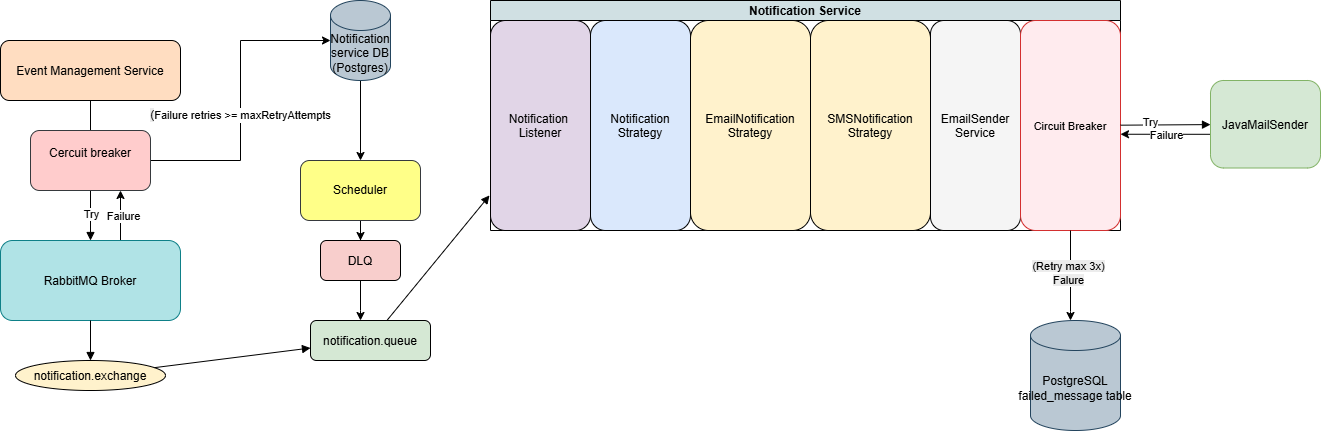

The diagram above was exported from draw.io. Its source (the exported page's mxGraphModel, read from the mxfile embedded in the PNG):
<mxGraphModel dx="786" dy="729" grid="1" gridSize="10" guides="1" tooltips="1" connect="1" arrows="1" fold="1" page="1" pageScale="1" pageWidth="850" pageHeight="1100" math="0" shadow="0">
  <root>
    <mxCell id="0" />
    <mxCell id="1" parent="0" />
    <mxCell id="3Yew8JdXnec-bqzJfGsT-1" value="Event Management Service" style="rounded=1;fillColor=#FFDDC1;strokeColor=#000000;" vertex="1" parent="1">
      <mxGeometry x="40" y="80" width="180" height="60" as="geometry" />
    </mxCell>
    <mxCell id="3Yew8JdXnec-bqzJfGsT-46" style="edgeStyle=orthogonalEdgeStyle;rounded=0;orthogonalLoop=1;jettySize=auto;html=1;entryX=0.5;entryY=1;entryDx=0;entryDy=0;" edge="1" parent="1">
      <mxGeometry relative="1" as="geometry">
        <mxPoint x="160" y="280" as="sourcePoint" />
        <mxPoint x="160" y="230" as="targetPoint" />
      </mxGeometry>
    </mxCell>
    <mxCell id="3Yew8JdXnec-bqzJfGsT-47" value="Failure" style="edgeLabel;html=1;align=center;verticalAlign=middle;resizable=0;points=[];" vertex="1" connectable="0" parent="3Yew8JdXnec-bqzJfGsT-46">
      <mxGeometry y="-2" relative="1" as="geometry">
        <mxPoint as="offset" />
      </mxGeometry>
    </mxCell>
    <mxCell id="3Yew8JdXnec-bqzJfGsT-2" value="RabbitMQ Broker" style="rounded=1;fillColor=#b0e3e6;strokeColor=#0e8088;" vertex="1" parent="1">
      <mxGeometry x="40" y="280" width="180" height="80" as="geometry" />
    </mxCell>
    <mxCell id="3Yew8JdXnec-bqzJfGsT-3" value="notification.exchange" style="ellipse;fillColor=#FFF2CC;strokeColor=#000000;" vertex="1" parent="1">
      <mxGeometry x="55" y="400" width="150" height="30" as="geometry" />
    </mxCell>
    <mxCell id="3Yew8JdXnec-bqzJfGsT-4" value="notification.queue" style="rounded=1;fillColor=#D5E8D4;strokeColor=#000000;" vertex="1" parent="1">
      <mxGeometry x="350" y="360" width="120" height="40" as="geometry" />
    </mxCell>
    <mxCell id="3Yew8JdXnec-bqzJfGsT-37" value="" style="edgeStyle=orthogonalEdgeStyle;rounded=0;orthogonalLoop=1;jettySize=auto;html=1;" edge="1" parent="1" source="3Yew8JdXnec-bqzJfGsT-5" target="3Yew8JdXnec-bqzJfGsT-4">
      <mxGeometry relative="1" as="geometry">
        <Array as="points">
          <mxPoint x="400" y="350" />
          <mxPoint x="400" y="350" />
        </Array>
      </mxGeometry>
    </mxCell>
    <mxCell id="3Yew8JdXnec-bqzJfGsT-5" value="DLQ" style="rounded=1;fillColor=#F8CECC;strokeColor=#000000;" vertex="1" parent="1">
      <mxGeometry x="360" y="280" width="80" height="40" as="geometry" />
    </mxCell>
    <mxCell id="3Yew8JdXnec-bqzJfGsT-6" value="Notification Service" style="swimlane;childLayout=stackLayout;horizontal=1;startSize=20;fillColor=#D0E0E3;strokeColor=#000000;" vertex="1" parent="1">
      <mxGeometry x="530" y="40" width="630" height="230" as="geometry" />
    </mxCell>
    <mxCell id="3Yew8JdXnec-bqzJfGsT-7" value="Notification &#10;Listener" style="rounded=1;fillColor=#E1D5E7;strokeColor=#000000;" vertex="1" parent="3Yew8JdXnec-bqzJfGsT-6">
      <mxGeometry y="20" width="100" height="210" as="geometry" />
    </mxCell>
    <mxCell id="3Yew8JdXnec-bqzJfGsT-8" value="Notification&#10;Strategy" style="rounded=1;fillColor=#DAE8FC;strokeColor=#000000;" vertex="1" parent="3Yew8JdXnec-bqzJfGsT-6">
      <mxGeometry x="100" y="20" width="100" height="210" as="geometry" />
    </mxCell>
    <mxCell id="3Yew8JdXnec-bqzJfGsT-9" value="EmailNotification&#10;Strategy" style="rounded=1;fillColor=#FFF2CC;strokeColor=#000000;" vertex="1" parent="3Yew8JdXnec-bqzJfGsT-6">
      <mxGeometry x="200" y="20" width="120" height="210" as="geometry" />
    </mxCell>
    <mxCell id="3Yew8JdXnec-bqzJfGsT-10" value="SMSNotification&#10;Strategy" style="rounded=1;fillColor=#FFF2CC;strokeColor=#000000;" vertex="1" parent="3Yew8JdXnec-bqzJfGsT-6">
      <mxGeometry x="320" y="20" width="120" height="210" as="geometry" />
    </mxCell>
    <mxCell id="3Yew8JdXnec-bqzJfGsT-11" value="EmailSender&#10;Service" style="rounded=1;fillColor=#F5F5F5;strokeColor=#000000;" vertex="1" parent="3Yew8JdXnec-bqzJfGsT-6">
      <mxGeometry x="440" y="20" width="90" height="210" as="geometry" />
    </mxCell>
    <mxCell id="3Yew8JdXnec-bqzJfGsT-12" value="Circuit Breaker" style="shape=loop;rounded=1;fillColor=#FFEBEE;strokeColor=#D32F2F;fontSize=11;" vertex="1" parent="3Yew8JdXnec-bqzJfGsT-6">
      <mxGeometry x="530" y="20" width="100" height="210" as="geometry" />
    </mxCell>
    <mxCell id="3Yew8JdXnec-bqzJfGsT-16" style="endArrow=block;strokeColor=#000000;" edge="1" parent="1" source="3Yew8JdXnec-bqzJfGsT-1" target="3Yew8JdXnec-bqzJfGsT-2">
      <mxGeometry relative="1" as="geometry" />
    </mxCell>
    <mxCell id="3Yew8JdXnec-bqzJfGsT-32" value="Try" style="edgeLabel;html=1;align=center;verticalAlign=middle;resizable=0;points=[];" vertex="1" connectable="0" parent="3Yew8JdXnec-bqzJfGsT-16">
      <mxGeometry x="0.6143" relative="1" as="geometry">
        <mxPoint as="offset" />
      </mxGeometry>
    </mxCell>
    <mxCell id="3Yew8JdXnec-bqzJfGsT-17" style="endArrow=block;strokeColor=#000000;" edge="1" parent="1" source="3Yew8JdXnec-bqzJfGsT-2" target="3Yew8JdXnec-bqzJfGsT-3">
      <mxGeometry relative="1" as="geometry" />
    </mxCell>
    <mxCell id="3Yew8JdXnec-bqzJfGsT-18" style="endArrow=block;strokeColor=#000000;" edge="1" parent="1" source="3Yew8JdXnec-bqzJfGsT-3" target="3Yew8JdXnec-bqzJfGsT-4">
      <mxGeometry relative="1" as="geometry" />
    </mxCell>
    <mxCell id="3Yew8JdXnec-bqzJfGsT-19" style="endArrow=block;strokeColor=#000000;entryX=-0.01;entryY=0.833;entryDx=0;entryDy=0;entryPerimeter=0;" edge="1" parent="1" source="3Yew8JdXnec-bqzJfGsT-4" target="3Yew8JdXnec-bqzJfGsT-7">
      <mxGeometry relative="1" as="geometry" />
    </mxCell>
    <mxCell id="3Yew8JdXnec-bqzJfGsT-20" style="endArrow=block;strokeColor=#000000;" edge="1" parent="1" source="3Yew8JdXnec-bqzJfGsT-12" target="3Yew8JdXnec-bqzJfGsT-13">
      <mxGeometry relative="1" as="geometry" />
    </mxCell>
    <mxCell id="3Yew8JdXnec-bqzJfGsT-40" value="Try" style="edgeLabel;html=1;align=center;verticalAlign=middle;resizable=0;points=[];" vertex="1" connectable="0" parent="3Yew8JdXnec-bqzJfGsT-20">
      <mxGeometry x="-0.3429" y="3" relative="1" as="geometry">
        <mxPoint as="offset" />
      </mxGeometry>
    </mxCell>
    <mxCell id="3Yew8JdXnec-bqzJfGsT-34" style="edgeStyle=orthogonalEdgeStyle;rounded=0;orthogonalLoop=1;jettySize=auto;html=1;entryX=0.5;entryY=0;entryDx=0;entryDy=0;" edge="1" parent="1" source="3Yew8JdXnec-bqzJfGsT-22" target="3Yew8JdXnec-bqzJfGsT-33">
      <mxGeometry relative="1" as="geometry" />
    </mxCell>
    <mxCell id="3Yew8JdXnec-bqzJfGsT-22" value="Notification service DB&lt;div&gt;(Postgres)&lt;/div&gt;" style="shape=cylinder3;whiteSpace=wrap;html=1;boundedLbl=1;backgroundOutline=1;size=15;fillColor=#bac8d3;strokeColor=#23445d;" vertex="1" parent="1">
      <mxGeometry x="370" y="40" width="60" height="80" as="geometry" />
    </mxCell>
    <mxCell id="3Yew8JdXnec-bqzJfGsT-30" style="edgeStyle=orthogonalEdgeStyle;rounded=0;orthogonalLoop=1;jettySize=auto;html=1;entryX=0;entryY=0.5;entryDx=0;entryDy=0;entryPerimeter=0;" edge="1" parent="1" source="3Yew8JdXnec-bqzJfGsT-29" target="3Yew8JdXnec-bqzJfGsT-22">
      <mxGeometry relative="1" as="geometry">
        <mxPoint x="260" y="200" as="targetPoint" />
      </mxGeometry>
    </mxCell>
    <mxCell id="3Yew8JdXnec-bqzJfGsT-31" value="&lt;span style=&quot;font-size: 12px; text-wrap-mode: wrap; background-color: rgb(236, 236, 236);&quot;&gt;(&lt;/span&gt;&lt;span style=&quot;color: light-dark(rgb(0, 0, 0), rgb(255, 255, 255)); background-color: rgb(255, 255, 255);&quot;&gt;Failure retries &amp;gt;= maxRetryAttempts&lt;/span&gt;" style="edgeLabel;html=1;align=center;verticalAlign=middle;resizable=0;points=[];" vertex="1" connectable="0" parent="3Yew8JdXnec-bqzJfGsT-30">
      <mxGeometry x="-0.0909" y="1" relative="1" as="geometry">
        <mxPoint as="offset" />
      </mxGeometry>
    </mxCell>
    <mxCell id="3Yew8JdXnec-bqzJfGsT-29" value="Cercuit breaker&lt;div&gt;&lt;br&gt;&lt;/div&gt;" style="rounded=1;whiteSpace=wrap;html=1;fillColor=#ffcccc;strokeColor=#36393d;" vertex="1" parent="1">
      <mxGeometry x="70" y="170" width="120" height="60" as="geometry" />
    </mxCell>
    <mxCell id="3Yew8JdXnec-bqzJfGsT-35" value="" style="edgeStyle=orthogonalEdgeStyle;rounded=0;orthogonalLoop=1;jettySize=auto;html=1;" edge="1" parent="1" source="3Yew8JdXnec-bqzJfGsT-33" target="3Yew8JdXnec-bqzJfGsT-5">
      <mxGeometry relative="1" as="geometry" />
    </mxCell>
    <mxCell id="3Yew8JdXnec-bqzJfGsT-33" value="Scheduler" style="rounded=1;whiteSpace=wrap;html=1;fillColor=#ffff88;strokeColor=#36393d;" vertex="1" parent="1">
      <mxGeometry x="340" y="200" width="120" height="60" as="geometry" />
    </mxCell>
    <mxCell id="3Yew8JdXnec-bqzJfGsT-38" style="edgeStyle=orthogonalEdgeStyle;rounded=0;orthogonalLoop=1;jettySize=auto;html=1;" edge="1" parent="1" source="3Yew8JdXnec-bqzJfGsT-12">
      <mxGeometry relative="1" as="geometry">
        <mxPoint x="1110" y="360" as="targetPoint" />
        <Array as="points">
          <mxPoint x="1110" y="351" />
        </Array>
      </mxGeometry>
    </mxCell>
    <mxCell id="3Yew8JdXnec-bqzJfGsT-39" value="&lt;span style=&quot;background-color: rgb(236, 236, 236);&quot;&gt;(Retry max 3x)&lt;/span&gt;&lt;div&gt;&lt;span style=&quot;background-color: rgb(236, 236, 236);&quot;&gt;Falure&lt;/span&gt;&lt;/div&gt;" style="edgeLabel;html=1;align=center;verticalAlign=middle;resizable=0;points=[];" vertex="1" connectable="0" parent="3Yew8JdXnec-bqzJfGsT-38">
      <mxGeometry x="-0.0789" y="-3" relative="1" as="geometry">
        <mxPoint y="1" as="offset" />
      </mxGeometry>
    </mxCell>
    <mxCell id="3Yew8JdXnec-bqzJfGsT-44" style="edgeStyle=orthogonalEdgeStyle;rounded=0;orthogonalLoop=1;jettySize=auto;html=1;" edge="1" parent="1">
      <mxGeometry relative="1" as="geometry">
        <mxPoint x="1160" y="173.75" as="targetPoint" />
        <mxPoint x="1250" y="173.79999999999995" as="sourcePoint" />
      </mxGeometry>
    </mxCell>
    <mxCell id="3Yew8JdXnec-bqzJfGsT-45" value="Failure" style="edgeLabel;html=1;align=center;verticalAlign=middle;resizable=0;points=[];" vertex="1" connectable="0" parent="3Yew8JdXnec-bqzJfGsT-44">
      <mxGeometry x="-0.0222" y="1" relative="1" as="geometry">
        <mxPoint as="offset" />
      </mxGeometry>
    </mxCell>
    <mxCell id="3Yew8JdXnec-bqzJfGsT-13" value="JavaMailSender" style="rounded=1;fillColor=#d5e8d4;strokeColor=#82b366;" vertex="1" parent="1">
      <mxGeometry x="1250" y="120" width="110" height="87.5" as="geometry" />
    </mxCell>
    <mxCell id="3Yew8JdXnec-bqzJfGsT-42" value="&lt;span style=&quot;text-wrap-mode: nowrap;&quot;&gt;PostgreSQL&lt;/span&gt;&lt;br style=&quot;padding: 0px; margin: 0px; text-wrap-mode: nowrap;&quot;&gt;&lt;span style=&quot;text-wrap-mode: nowrap;&quot;&gt;failed_message table&lt;/span&gt;" style="shape=cylinder3;whiteSpace=wrap;html=1;boundedLbl=1;backgroundOutline=1;size=15;fillColor=#bac8d3;strokeColor=#23445d;" vertex="1" parent="1">
      <mxGeometry x="1070" y="360" width="90" height="110" as="geometry" />
    </mxCell>
  </root>
</mxGraphModel>